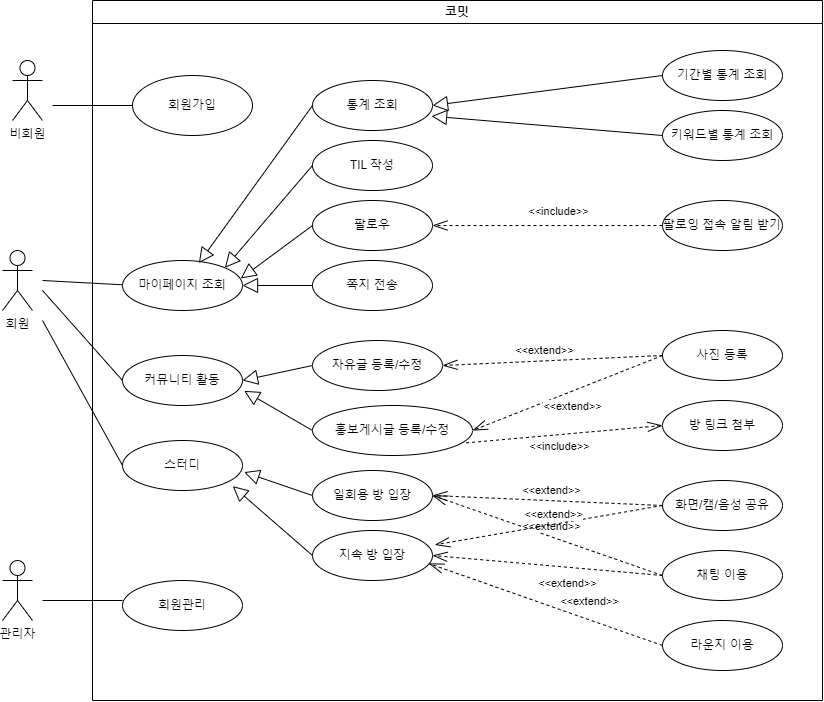

The diagram above was exported from draw.io. Its source (the exported page's mxGraphModel, read from the mxfile embedded in the PNG):
<mxGraphModel dx="1750" dy="2111" grid="1" gridSize="10" guides="1" tooltips="1" connect="1" arrows="1" fold="1" page="1" pageScale="1" pageWidth="827" pageHeight="1169" math="0" shadow="0">
  <root>
    <mxCell id="0" />
    <mxCell id="1" value="배경 레이어" parent="0" />
    <mxCell id="VA2TBdanoASoui5mEb3o-4" value="비회원" style="shape=umlActor;verticalLabelPosition=bottom;verticalAlign=top;html=1;outlineConnect=0;" vertex="1" parent="1">
      <mxGeometry x="150" y="-40" width="30" height="60" as="geometry" />
    </mxCell>
    <mxCell id="VA2TBdanoASoui5mEb3o-7" value="회원" style="shape=umlActor;verticalLabelPosition=bottom;verticalAlign=top;html=1;outlineConnect=0;" vertex="1" parent="1">
      <mxGeometry x="140" y="150" width="30" height="60" as="geometry" />
    </mxCell>
    <mxCell id="VA2TBdanoASoui5mEb3o-23" value="일회용 방 입장" style="ellipse;whiteSpace=wrap;html=1;" vertex="1" parent="1">
      <mxGeometry x="450" y="370" width="120" height="50" as="geometry" />
    </mxCell>
    <mxCell id="VA2TBdanoASoui5mEb3o-25" value="기간별 통계 조회" style="ellipse;whiteSpace=wrap;html=1;" vertex="1" parent="1">
      <mxGeometry x="800" y="-50" width="120" height="50" as="geometry" />
    </mxCell>
    <mxCell id="VA2TBdanoASoui5mEb3o-26" value="키워드별 통계 조회" style="ellipse;whiteSpace=wrap;html=1;" vertex="1" parent="1">
      <mxGeometry x="800" y="10" width="120" height="50" as="geometry" />
    </mxCell>
    <mxCell id="2paVt9R3NqzAWPCmN32a-42" style="edgeStyle=none;rounded=0;orthogonalLoop=1;jettySize=auto;html=1;exitX=0;exitY=0.5;exitDx=0;exitDy=0;labelBackgroundColor=default;strokeColor=default;align=center;verticalAlign=middle;fontFamily=Helvetica;fontSize=11;fontColor=default;endArrow=block;endFill=0;entryX=1;entryY=0.5;entryDx=0;entryDy=0;endSize=13;targetPerimeterSpacing=3;shape=connector;" edge="1" parent="1" source="VA2TBdanoASoui5mEb3o-25" target="VA2TBdanoASoui5mEb3o-19">
      <mxGeometry relative="1" as="geometry">
        <mxPoint x="493.67999999999984" y="-120" as="sourcePoint" />
        <mxPoint x="369.67999999999984" y="73" as="targetPoint" />
      </mxGeometry>
    </mxCell>
    <mxCell id="2paVt9R3NqzAWPCmN32a-43" style="edgeStyle=none;rounded=0;orthogonalLoop=1;jettySize=auto;html=1;exitX=0;exitY=0.5;exitDx=0;exitDy=0;labelBackgroundColor=default;strokeColor=default;align=center;verticalAlign=middle;fontFamily=Helvetica;fontSize=11;fontColor=default;endArrow=block;endFill=0;entryX=0.992;entryY=0.713;entryDx=0;entryDy=0;endSize=13;targetPerimeterSpacing=3;shape=connector;entryPerimeter=0;" edge="1" parent="1" source="VA2TBdanoASoui5mEb3o-26" target="VA2TBdanoASoui5mEb3o-19">
      <mxGeometry relative="1" as="geometry">
        <mxPoint x="660" y="-15" as="sourcePoint" />
        <mxPoint x="590" y="15" as="targetPoint" />
      </mxGeometry>
    </mxCell>
    <mxCell id="VA2TBdanoASoui5mEb3o-28" value="팔로잉 접속 알림 받기" style="ellipse;whiteSpace=wrap;html=1;" vertex="1" parent="1">
      <mxGeometry x="800" y="100" width="120" height="50" as="geometry" />
    </mxCell>
    <mxCell id="2paVt9R3NqzAWPCmN32a-46" value="" style="edgeStyle=none;shape=connector;rounded=0;orthogonalLoop=1;jettySize=auto;html=1;exitX=0;exitY=0.5;exitDx=0;exitDy=0;labelBackgroundColor=default;strokeColor=default;align=center;verticalAlign=middle;fontFamily=Helvetica;fontSize=11;fontColor=default;endArrow=openThin;endFill=0;endSize=13;dashed=1;" edge="1" parent="1" source="VA2TBdanoASoui5mEb3o-28" target="VA2TBdanoASoui5mEb3o-21">
      <mxGeometry relative="1" as="geometry">
        <mxPoint x="660" y="125" as="sourcePoint" />
        <mxPoint x="710" y="85" as="targetPoint" />
      </mxGeometry>
    </mxCell>
    <mxCell id="VA2TBdanoASoui5mEb3o-49" value="&amp;lt;&amp;lt;include&amp;gt;&amp;gt;" style="edgeLabel;html=1;align=center;verticalAlign=middle;resizable=0;points=[];" vertex="1" connectable="0" parent="2paVt9R3NqzAWPCmN32a-46">
      <mxGeometry x="-0.0909" y="-1" relative="1" as="geometry">
        <mxPoint y="-14" as="offset" />
      </mxGeometry>
    </mxCell>
    <mxCell id="VA2TBdanoASoui5mEb3o-30" value="커뮤니티 활동" style="ellipse;whiteSpace=wrap;html=1;" vertex="1" parent="1">
      <mxGeometry x="260" y="255" width="120" height="50" as="geometry" />
    </mxCell>
    <mxCell id="2paVt9R3NqzAWPCmN32a-53" style="edgeStyle=none;rounded=0;orthogonalLoop=1;jettySize=auto;html=1;exitX=0;exitY=0.5;exitDx=0;exitDy=0;labelBackgroundColor=default;strokeColor=default;align=center;verticalAlign=middle;fontFamily=Helvetica;fontSize=11;fontColor=default;endArrow=block;endFill=0;entryX=1;entryY=0.5;entryDx=0;entryDy=0;endSize=13;targetPerimeterSpacing=3;shape=connector;" edge="1" parent="1" source="VA2TBdanoASoui5mEb3o-32" target="VA2TBdanoASoui5mEb3o-30">
      <mxGeometry relative="1" as="geometry">
        <mxPoint x="513.6799999999998" y="80" as="sourcePoint" />
        <mxPoint x="389.67999999999984" y="273" as="targetPoint" />
      </mxGeometry>
    </mxCell>
    <mxCell id="VA2TBdanoASoui5mEb3o-33" value="홍보게시글 등록/수정" style="ellipse;whiteSpace=wrap;html=1;" vertex="1" parent="1">
      <mxGeometry x="450" y="305" width="160" height="50" as="geometry" />
    </mxCell>
    <mxCell id="VA2TBdanoASoui5mEb3o-36" value="스터디" style="ellipse;whiteSpace=wrap;html=1;" vertex="1" parent="1">
      <mxGeometry x="260" y="340" width="120" height="50" as="geometry" />
    </mxCell>
    <mxCell id="2paVt9R3NqzAWPCmN32a-58" style="edgeStyle=none;shape=connector;rounded=0;orthogonalLoop=1;jettySize=auto;html=1;exitX=0;exitY=0.5;exitDx=0;exitDy=0;entryX=1;entryY=0.5;entryDx=0;entryDy=0;labelBackgroundColor=default;strokeColor=default;align=center;verticalAlign=middle;fontFamily=Helvetica;fontSize=11;fontColor=default;endArrow=openThin;endFill=0;endSize=13;dashed=1;" edge="1" parent="1" source="VA2TBdanoASoui5mEb3o-35" target="VA2TBdanoASoui5mEb3o-33">
      <mxGeometry relative="1" as="geometry">
        <mxPoint x="820" y="310" as="sourcePoint" />
        <mxPoint x="740" y="345" as="targetPoint" />
      </mxGeometry>
    </mxCell>
    <mxCell id="VA2TBdanoASoui5mEb3o-47" value="&amp;lt;&amp;lt;extend&amp;gt;&amp;gt;" style="edgeLabel;html=1;align=center;verticalAlign=middle;resizable=0;points=[];" vertex="1" connectable="0" parent="2paVt9R3NqzAWPCmN32a-58">
      <mxGeometry x="0.0543" y="-1" relative="1" as="geometry">
        <mxPoint x="10" y="11" as="offset" />
      </mxGeometry>
    </mxCell>
    <mxCell id="2paVt9R3NqzAWPCmN32a-60" style="edgeStyle=none;rounded=0;orthogonalLoop=1;jettySize=auto;html=1;exitX=0;exitY=0.5;exitDx=0;exitDy=0;labelBackgroundColor=default;strokeColor=default;align=center;verticalAlign=middle;fontFamily=Helvetica;fontSize=11;fontColor=default;endArrow=block;endFill=0;entryX=1.014;entryY=0.707;entryDx=0;entryDy=0;endSize=13;targetPerimeterSpacing=3;shape=connector;entryPerimeter=0;" edge="1" parent="1" source="VA2TBdanoASoui5mEb3o-33" target="VA2TBdanoASoui5mEb3o-30">
      <mxGeometry relative="1" as="geometry">
        <mxPoint x="460" y="285" as="sourcePoint" />
        <mxPoint x="390" y="290" as="targetPoint" />
      </mxGeometry>
    </mxCell>
    <mxCell id="2paVt9R3NqzAWPCmN32a-61" style="edgeStyle=none;shape=connector;rounded=0;orthogonalLoop=1;jettySize=auto;html=1;exitX=0.96;exitY=0.747;exitDx=0;exitDy=0;labelBackgroundColor=default;strokeColor=default;align=center;verticalAlign=middle;fontFamily=Helvetica;fontSize=11;fontColor=default;endArrow=openThin;endFill=0;endSize=13;dashed=1;exitPerimeter=0;entryX=0;entryY=0.5;entryDx=0;entryDy=0;" edge="1" parent="1" source="VA2TBdanoASoui5mEb3o-33" target="VA2TBdanoASoui5mEb3o-37">
      <mxGeometry relative="1" as="geometry">
        <mxPoint x="690" y="280" as="sourcePoint" />
        <mxPoint x="650" y="410" as="targetPoint" />
      </mxGeometry>
    </mxCell>
    <mxCell id="VA2TBdanoASoui5mEb3o-46" value="&amp;lt;&amp;lt;include&amp;gt;&amp;gt;" style="edgeLabel;html=1;align=center;verticalAlign=middle;resizable=0;points=[];" vertex="1" connectable="0" parent="2paVt9R3NqzAWPCmN32a-61">
      <mxGeometry x="-0.0255" y="-3" relative="1" as="geometry">
        <mxPoint x="-4" y="8" as="offset" />
      </mxGeometry>
    </mxCell>
    <mxCell id="2paVt9R3NqzAWPCmN32a-63" style="edgeStyle=none;rounded=0;orthogonalLoop=1;jettySize=auto;html=1;labelBackgroundColor=default;strokeColor=default;align=center;verticalAlign=middle;fontFamily=Helvetica;fontSize=11;fontColor=default;endArrow=block;endFill=0;endSize=13;targetPerimeterSpacing=3;shape=connector;exitX=0;exitY=0.5;exitDx=0;exitDy=0;entryX=1.014;entryY=0.633;entryDx=0;entryDy=0;entryPerimeter=0;" edge="1" parent="1" source="VA2TBdanoASoui5mEb3o-23" target="VA2TBdanoASoui5mEb3o-36">
      <mxGeometry relative="1" as="geometry">
        <mxPoint x="570" y="310" as="sourcePoint" />
        <mxPoint x="430" y="360" as="targetPoint" />
      </mxGeometry>
    </mxCell>
    <mxCell id="2paVt9R3NqzAWPCmN32a-64" style="edgeStyle=none;rounded=0;orthogonalLoop=1;jettySize=auto;html=1;labelBackgroundColor=default;strokeColor=default;align=center;verticalAlign=middle;fontFamily=Helvetica;fontSize=11;fontColor=default;endArrow=block;endFill=0;entryX=0.919;entryY=0.913;entryDx=0;entryDy=0;endSize=13;targetPerimeterSpacing=3;shape=connector;entryPerimeter=0;exitX=0;exitY=0.5;exitDx=0;exitDy=0;" edge="1" parent="1" source="VA2TBdanoASoui5mEb3o-24" target="VA2TBdanoASoui5mEb3o-36">
      <mxGeometry relative="1" as="geometry">
        <mxPoint x="380" y="410" as="sourcePoint" />
        <mxPoint x="460" y="405" as="targetPoint" />
      </mxGeometry>
    </mxCell>
    <mxCell id="VA2TBdanoASoui5mEb3o-40" value="" style="edgeStyle=none;shape=connector;rounded=0;orthogonalLoop=1;jettySize=auto;html=1;labelBackgroundColor=default;strokeColor=default;align=center;verticalAlign=middle;fontFamily=Helvetica;fontSize=11;fontColor=default;endArrow=openThin;endFill=0;endSize=13;dashed=1;exitX=0;exitY=0.5;exitDx=0;exitDy=0;entryX=1;entryY=0.5;entryDx=0;entryDy=0;" edge="1" parent="1" source="VA2TBdanoASoui5mEb3o-39" target="VA2TBdanoASoui5mEb3o-23">
      <mxGeometry relative="1" as="geometry">
        <mxPoint x="810" y="481" as="sourcePoint" />
        <mxPoint x="576" y="473" as="targetPoint" />
      </mxGeometry>
    </mxCell>
    <mxCell id="VA2TBdanoASoui5mEb3o-45" value="&amp;lt;&amp;lt;extend&amp;gt;&amp;gt;" style="edgeLabel;html=1;align=center;verticalAlign=middle;resizable=0;points=[];" vertex="1" connectable="0" parent="VA2TBdanoASoui5mEb3o-40">
      <mxGeometry x="-0.0288" y="1" relative="1" as="geometry">
        <mxPoint y="-12" as="offset" />
      </mxGeometry>
    </mxCell>
    <mxCell id="VA2TBdanoASoui5mEb3o-51" value="" style="edgeStyle=none;shape=connector;rounded=0;orthogonalLoop=1;jettySize=auto;html=1;labelBackgroundColor=default;strokeColor=default;align=center;verticalAlign=middle;fontFamily=Helvetica;fontSize=11;fontColor=default;endArrow=openThin;endFill=0;endSize=13;dashed=1;exitX=0;exitY=0.5;exitDx=0;exitDy=0;entryX=1;entryY=0.5;entryDx=0;entryDy=0;" edge="1" parent="1" source="VA2TBdanoASoui5mEb3o-50" target="VA2TBdanoASoui5mEb3o-23">
      <mxGeometry relative="1" as="geometry">
        <mxPoint x="837" y="485" as="sourcePoint" />
        <mxPoint x="580" y="405" as="targetPoint" />
      </mxGeometry>
    </mxCell>
    <mxCell id="VA2TBdanoASoui5mEb3o-52" value="&amp;lt;&amp;lt;extend&amp;gt;&amp;gt;" style="edgeLabel;html=1;align=center;verticalAlign=middle;resizable=0;points=[];" vertex="1" connectable="0" parent="VA2TBdanoASoui5mEb3o-51">
      <mxGeometry x="-0.0288" y="1" relative="1" as="geometry">
        <mxPoint y="-12" as="offset" />
      </mxGeometry>
    </mxCell>
    <mxCell id="VA2TBdanoASoui5mEb3o-58" value="" style="endArrow=none;html=1;rounded=0;entryX=0;entryY=0.5;entryDx=0;entryDy=0;" edge="1" parent="1" target="VA2TBdanoASoui5mEb3o-14">
      <mxGeometry width="50" height="50" relative="1" as="geometry">
        <mxPoint x="190" y="5" as="sourcePoint" />
        <mxPoint x="480" y="240" as="targetPoint" />
      </mxGeometry>
    </mxCell>
    <mxCell id="VA2TBdanoASoui5mEb3o-60" value="" style="endArrow=none;html=1;rounded=0;entryX=0;entryY=0.5;entryDx=0;entryDy=0;" edge="1" parent="1" target="VA2TBdanoASoui5mEb3o-30">
      <mxGeometry width="50" height="50" relative="1" as="geometry">
        <mxPoint x="180" y="190" as="sourcePoint" />
        <mxPoint x="270" y="229.5" as="targetPoint" />
      </mxGeometry>
    </mxCell>
    <mxCell id="VA2TBdanoASoui5mEb3o-61" value="" style="endArrow=none;html=1;rounded=0;entryX=0;entryY=0.5;entryDx=0;entryDy=0;" edge="1" parent="1" target="VA2TBdanoASoui5mEb3o-36">
      <mxGeometry width="50" height="50" relative="1" as="geometry">
        <mxPoint x="180" y="220" as="sourcePoint" />
        <mxPoint x="270" y="290" as="targetPoint" />
      </mxGeometry>
    </mxCell>
    <mxCell id="VA2TBdanoASoui5mEb3o-62" value="" style="endArrow=none;html=1;rounded=0;entryX=0;entryY=0.5;entryDx=0;entryDy=0;" edge="1" parent="1">
      <mxGeometry width="50" height="50" relative="1" as="geometry">
        <mxPoint x="180" y="500" as="sourcePoint" />
        <mxPoint x="260" y="500" as="targetPoint" />
      </mxGeometry>
    </mxCell>
    <mxCell id="VA2TBdanoASoui5mEb3o-63" value="코밋" style="swimlane;whiteSpace=wrap;html=1;" vertex="1" parent="1">
      <mxGeometry x="230" y="-100" width="730" height="700" as="geometry" />
    </mxCell>
    <mxCell id="VA2TBdanoASoui5mEb3o-35" value="사진 등록" style="ellipse;whiteSpace=wrap;html=1;" vertex="1" parent="VA2TBdanoASoui5mEb3o-63">
      <mxGeometry x="570" y="330" width="120" height="50" as="geometry" />
    </mxCell>
    <mxCell id="VA2TBdanoASoui5mEb3o-37" value="방 링크 첨부" style="ellipse;whiteSpace=wrap;html=1;" vertex="1" parent="VA2TBdanoASoui5mEb3o-63">
      <mxGeometry x="570" y="400" width="120" height="50" as="geometry" />
    </mxCell>
    <mxCell id="VA2TBdanoASoui5mEb3o-50" value="화면/캠/음성 공유" style="ellipse;whiteSpace=wrap;html=1;" vertex="1" parent="VA2TBdanoASoui5mEb3o-63">
      <mxGeometry x="570" y="480" width="120" height="50" as="geometry" />
    </mxCell>
    <mxCell id="VA2TBdanoASoui5mEb3o-39" value="채팅 이용" style="ellipse;whiteSpace=wrap;html=1;" vertex="1" parent="VA2TBdanoASoui5mEb3o-63">
      <mxGeometry x="570" y="550" width="120" height="50" as="geometry" />
    </mxCell>
    <mxCell id="VA2TBdanoASoui5mEb3o-38" value="라운지 이용" style="ellipse;whiteSpace=wrap;html=1;" vertex="1" parent="VA2TBdanoASoui5mEb3o-63">
      <mxGeometry x="570" y="620" width="120" height="50" as="geometry" />
    </mxCell>
    <mxCell id="VA2TBdanoASoui5mEb3o-24" value="지속 방 입장" style="ellipse;whiteSpace=wrap;html=1;" vertex="1" parent="VA2TBdanoASoui5mEb3o-63">
      <mxGeometry x="220" y="530" width="120" height="50" as="geometry" />
    </mxCell>
    <mxCell id="2paVt9R3NqzAWPCmN32a-67" value="" style="edgeStyle=none;shape=connector;rounded=0;orthogonalLoop=1;jettySize=auto;html=1;labelBackgroundColor=default;strokeColor=default;align=center;verticalAlign=middle;fontFamily=Helvetica;fontSize=11;fontColor=default;endArrow=openThin;endFill=0;endSize=13;dashed=1;entryX=0.969;entryY=0.66;entryDx=0;entryDy=0;entryPerimeter=0;exitX=0;exitY=0.5;exitDx=0;exitDy=0;" edge="1" parent="VA2TBdanoASoui5mEb3o-63" source="VA2TBdanoASoui5mEb3o-38" target="VA2TBdanoASoui5mEb3o-24">
      <mxGeometry relative="1" as="geometry">
        <mxPoint x="600" y="600" as="sourcePoint" />
        <mxPoint x="346.5" y="530" as="targetPoint" />
      </mxGeometry>
    </mxCell>
    <mxCell id="VA2TBdanoASoui5mEb3o-43" value="&amp;lt;&amp;lt;extend&amp;gt;&amp;gt;" style="edgeLabel;html=1;align=center;verticalAlign=middle;resizable=0;points=[];" vertex="1" connectable="0" parent="2paVt9R3NqzAWPCmN32a-67">
      <mxGeometry x="-0.3894" y="2" relative="1" as="geometry">
        <mxPoint x="-2" y="-22" as="offset" />
      </mxGeometry>
    </mxCell>
    <mxCell id="VA2TBdanoASoui5mEb3o-41" value="" style="edgeStyle=none;shape=connector;rounded=0;orthogonalLoop=1;jettySize=auto;html=1;labelBackgroundColor=default;strokeColor=default;align=center;verticalAlign=middle;fontFamily=Helvetica;fontSize=11;fontColor=default;endArrow=openThin;endFill=0;endSize=13;dashed=1;exitX=0;exitY=0.5;exitDx=0;exitDy=0;entryX=1;entryY=0.5;entryDx=0;entryDy=0;" edge="1" parent="VA2TBdanoASoui5mEb3o-63" source="VA2TBdanoASoui5mEb3o-39" target="VA2TBdanoASoui5mEb3o-24">
      <mxGeometry relative="1" as="geometry">
        <mxPoint x="550" y="515" as="sourcePoint" />
        <mxPoint x="350" y="505" as="targetPoint" />
      </mxGeometry>
    </mxCell>
    <mxCell id="VA2TBdanoASoui5mEb3o-44" value="&amp;lt;&amp;lt;extend&amp;gt;&amp;gt;" style="edgeLabel;html=1;align=center;verticalAlign=middle;resizable=0;points=[];" vertex="1" connectable="0" parent="VA2TBdanoASoui5mEb3o-41">
      <mxGeometry x="-0.156" y="2" relative="1" as="geometry">
        <mxPoint x="1" y="14" as="offset" />
      </mxGeometry>
    </mxCell>
    <mxCell id="VA2TBdanoASoui5mEb3o-53" value="" style="edgeStyle=none;shape=connector;rounded=0;orthogonalLoop=1;jettySize=auto;html=1;labelBackgroundColor=default;strokeColor=default;align=center;verticalAlign=middle;fontFamily=Helvetica;fontSize=11;fontColor=default;endArrow=openThin;endFill=0;endSize=13;dashed=1;exitX=0;exitY=0.5;exitDx=0;exitDy=0;entryX=1.019;entryY=0.287;entryDx=0;entryDy=0;entryPerimeter=0;" edge="1" parent="VA2TBdanoASoui5mEb3o-63" source="VA2TBdanoASoui5mEb3o-50" target="VA2TBdanoASoui5mEb3o-24">
      <mxGeometry relative="1" as="geometry">
        <mxPoint x="607" y="515" as="sourcePoint" />
        <mxPoint x="350" y="505" as="targetPoint" />
      </mxGeometry>
    </mxCell>
    <mxCell id="VA2TBdanoASoui5mEb3o-54" value="&amp;lt;&amp;lt;extend&amp;gt;&amp;gt;" style="edgeLabel;html=1;align=center;verticalAlign=middle;resizable=0;points=[];" vertex="1" connectable="0" parent="VA2TBdanoASoui5mEb3o-53">
      <mxGeometry x="-0.0288" y="1" relative="1" as="geometry">
        <mxPoint y="-12" as="offset" />
      </mxGeometry>
    </mxCell>
    <mxCell id="VA2TBdanoASoui5mEb3o-32" value="자유글 등록/수정" style="ellipse;whiteSpace=wrap;html=1;" vertex="1" parent="VA2TBdanoASoui5mEb3o-63">
      <mxGeometry x="220" y="340" width="130" height="50" as="geometry" />
    </mxCell>
    <mxCell id="2paVt9R3NqzAWPCmN32a-56" value="" style="edgeStyle=none;shape=connector;rounded=0;orthogonalLoop=1;jettySize=auto;html=1;labelBackgroundColor=default;strokeColor=default;align=center;verticalAlign=middle;fontFamily=Helvetica;fontSize=11;fontColor=default;endArrow=openThin;endFill=0;endSize=13;dashed=1;exitX=0;exitY=0.5;exitDx=0;exitDy=0;entryX=1;entryY=0.5;entryDx=0;entryDy=0;" edge="1" parent="VA2TBdanoASoui5mEb3o-63" source="VA2TBdanoASoui5mEb3o-35" target="VA2TBdanoASoui5mEb3o-32">
      <mxGeometry relative="1" as="geometry">
        <mxPoint x="446" y="346.56" as="sourcePoint" />
        <mxPoint x="380" y="349.9975" as="targetPoint" />
      </mxGeometry>
    </mxCell>
    <mxCell id="VA2TBdanoASoui5mEb3o-48" value="&amp;lt;&amp;lt;extend&amp;gt;&amp;gt;" style="edgeLabel;html=1;align=center;verticalAlign=middle;resizable=0;points=[];" vertex="1" connectable="0" parent="2paVt9R3NqzAWPCmN32a-56">
      <mxGeometry x="0.0695" y="-4" relative="1" as="geometry">
        <mxPoint y="-7" as="offset" />
      </mxGeometry>
    </mxCell>
    <mxCell id="VA2TBdanoASoui5mEb3o-22" value="쪽지 전송" style="ellipse;whiteSpace=wrap;html=1;" vertex="1" parent="VA2TBdanoASoui5mEb3o-63">
      <mxGeometry x="220" y="260" width="120" height="50" as="geometry" />
    </mxCell>
    <mxCell id="VA2TBdanoASoui5mEb3o-21" value="팔로우" style="ellipse;whiteSpace=wrap;html=1;" vertex="1" parent="VA2TBdanoASoui5mEb3o-63">
      <mxGeometry x="220" y="200" width="120" height="50" as="geometry" />
    </mxCell>
    <mxCell id="VA2TBdanoASoui5mEb3o-20" value="TIL 작성" style="ellipse;whiteSpace=wrap;html=1;" vertex="1" parent="VA2TBdanoASoui5mEb3o-63">
      <mxGeometry x="220" y="140" width="120" height="50" as="geometry" />
    </mxCell>
    <mxCell id="VA2TBdanoASoui5mEb3o-19" value="통계 조회" style="ellipse;whiteSpace=wrap;html=1;perimeterSpacing=0;" vertex="1" parent="VA2TBdanoASoui5mEb3o-63">
      <mxGeometry x="220" y="80" width="120" height="50" as="geometry" />
    </mxCell>
    <mxCell id="VA2TBdanoASoui5mEb3o-14" value="회원가입" style="ellipse;whiteSpace=wrap;html=1;allowArrows=1;" vertex="1" parent="VA2TBdanoASoui5mEb3o-63">
      <mxGeometry x="40" y="75" width="120" height="60" as="geometry" />
    </mxCell>
    <mxCell id="VA2TBdanoASoui5mEb3o-15" value="마이페이지 조회" style="ellipse;whiteSpace=wrap;html=1;" vertex="1" parent="VA2TBdanoASoui5mEb3o-63">
      <mxGeometry x="30" y="260" width="120" height="50" as="geometry" />
    </mxCell>
    <mxCell id="2paVt9R3NqzAWPCmN32a-31" style="edgeStyle=none;shape=connector;rounded=0;orthogonalLoop=1;jettySize=auto;html=1;exitX=0;exitY=0.5;exitDx=0;exitDy=0;entryX=0.986;entryY=0.36;entryDx=0;entryDy=0;labelBackgroundColor=default;strokeColor=default;align=center;verticalAlign=middle;fontFamily=Helvetica;fontSize=11;fontColor=default;endArrow=block;endFill=0;endSize=13;entryPerimeter=0;" edge="1" parent="VA2TBdanoASoui5mEb3o-63" source="VA2TBdanoASoui5mEb3o-21" target="VA2TBdanoASoui5mEb3o-15">
      <mxGeometry relative="1" as="geometry">
        <mxPoint x="220" y="310" as="sourcePoint" />
        <mxPoint x="122.42640687119297" y="447.3223304703363" as="targetPoint" />
      </mxGeometry>
    </mxCell>
    <mxCell id="2paVt9R3NqzAWPCmN32a-30" style="edgeStyle=none;rounded=0;orthogonalLoop=1;jettySize=auto;html=1;exitX=0;exitY=0.5;exitDx=0;exitDy=0;labelBackgroundColor=default;strokeColor=default;align=center;verticalAlign=middle;fontFamily=Helvetica;fontSize=11;fontColor=default;endArrow=block;endFill=0;entryX=0.636;entryY=0.053;entryDx=0;entryDy=0;entryPerimeter=0;endSize=13;targetPerimeterSpacing=3;" edge="1" parent="VA2TBdanoASoui5mEb3o-63" source="VA2TBdanoASoui5mEb3o-19" target="VA2TBdanoASoui5mEb3o-15">
      <mxGeometry relative="1" as="geometry">
        <mxPoint x="145" y="306" as="targetPoint" />
      </mxGeometry>
    </mxCell>
    <mxCell id="2paVt9R3NqzAWPCmN32a-32" style="edgeStyle=none;shape=connector;rounded=0;orthogonalLoop=1;jettySize=auto;html=1;exitX=0;exitY=0.5;exitDx=0;exitDy=0;entryX=1;entryY=0;entryDx=0;entryDy=0;labelBackgroundColor=default;strokeColor=default;align=center;verticalAlign=middle;fontFamily=Helvetica;fontSize=11;fontColor=default;endArrow=block;endFill=0;endSize=13;" edge="1" parent="VA2TBdanoASoui5mEb3o-63" source="VA2TBdanoASoui5mEb3o-20" target="VA2TBdanoASoui5mEb3o-15">
      <mxGeometry relative="1" as="geometry">
        <mxPoint x="224.68" y="200" as="sourcePoint" />
        <mxPoint x="142.68" y="288" as="targetPoint" />
      </mxGeometry>
    </mxCell>
    <mxCell id="2paVt9R3NqzAWPCmN32a-34" style="edgeStyle=none;shape=connector;rounded=0;orthogonalLoop=1;jettySize=auto;html=1;exitX=0;exitY=0.5;exitDx=0;exitDy=0;entryX=1;entryY=0.5;entryDx=0;entryDy=0;labelBackgroundColor=default;strokeColor=default;align=center;verticalAlign=middle;fontFamily=Helvetica;fontSize=11;fontColor=default;endArrow=block;endFill=0;endSize=13;" edge="1" parent="VA2TBdanoASoui5mEb3o-63" source="VA2TBdanoASoui5mEb3o-22" target="VA2TBdanoASoui5mEb3o-15">
      <mxGeometry relative="1" as="geometry">
        <mxPoint x="247.57" y="311" as="sourcePoint" />
        <mxPoint x="165.57" y="399" as="targetPoint" />
      </mxGeometry>
    </mxCell>
    <mxCell id="VA2TBdanoASoui5mEb3o-59" value="" style="endArrow=none;html=1;rounded=0;entryX=0;entryY=0.5;entryDx=0;entryDy=0;" edge="1" parent="VA2TBdanoASoui5mEb3o-63">
      <mxGeometry width="50" height="50" relative="1" as="geometry">
        <mxPoint x="-50" y="280" as="sourcePoint" />
        <mxPoint x="30" y="284.28999999999996" as="targetPoint" />
      </mxGeometry>
    </mxCell>
    <mxCell id="VA2TBdanoASoui5mEb3o-18" value="회원관리" style="ellipse;whiteSpace=wrap;html=1;" vertex="1" parent="VA2TBdanoASoui5mEb3o-63">
      <mxGeometry x="30" y="580" width="120" height="50" as="geometry" />
    </mxCell>
    <mxCell id="2paVt9R3NqzAWPCmN32a-11" value="컴포넌트 레이어" parent="0" />
    <mxCell id="2paVt9R3NqzAWPCmN32a-14" value="관리자" style="shape=umlActor;verticalLabelPosition=bottom;verticalAlign=top;html=1;outlineConnect=0;" vertex="1" parent="2paVt9R3NqzAWPCmN32a-11">
      <mxGeometry x="140" y="460" width="30" height="60" as="geometry" />
    </mxCell>
  </root>
</mxGraphModel>